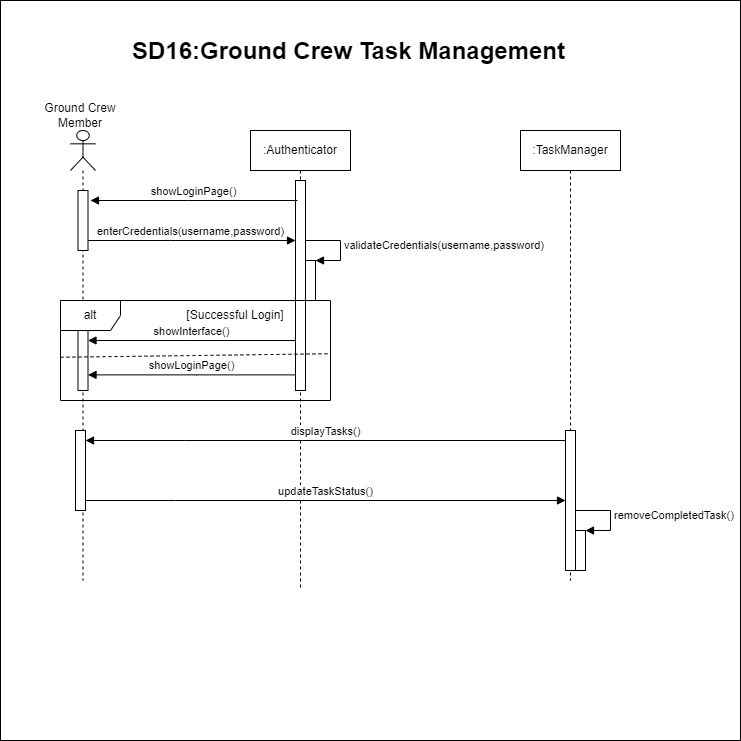

The diagram above was exported from draw.io. Its source (the exported page's mxGraphModel, read from the mxfile embedded in the PNG):
<mxGraphModel dx="474" dy="1649" grid="1" gridSize="10" guides="1" tooltips="1" connect="1" arrows="1" fold="1" page="1" pageScale="1" pageWidth="850" pageHeight="1100" math="0" shadow="0">
  <root>
    <mxCell id="0" />
    <mxCell id="1" parent="0" />
    <mxCell id="j2RcrDabWov2XYeeY0__-28" value="" style="whiteSpace=wrap;html=1;aspect=fixed;" parent="1" vertex="1">
      <mxGeometry x="10" y="-90" width="740" height="740" as="geometry" />
    </mxCell>
    <mxCell id="aM9ryv3xv72pqoxQDRHE-5" value=":Authenticator" style="shape=umlLifeline;perimeter=lifelinePerimeter;whiteSpace=wrap;html=1;container=0;dropTarget=0;collapsible=0;recursiveResize=0;outlineConnect=0;portConstraint=eastwest;newEdgeStyle={&quot;edgeStyle&quot;:&quot;elbowEdgeStyle&quot;,&quot;elbow&quot;:&quot;vertical&quot;,&quot;curved&quot;:0,&quot;rounded&quot;:0};" parent="1" vertex="1">
      <mxGeometry x="260" y="40" width="100" height="460" as="geometry" />
    </mxCell>
    <mxCell id="aM9ryv3xv72pqoxQDRHE-6" value="" style="html=1;points=[];perimeter=orthogonalPerimeter;outlineConnect=0;targetShapes=umlLifeline;portConstraint=eastwest;newEdgeStyle={&quot;edgeStyle&quot;:&quot;elbowEdgeStyle&quot;,&quot;elbow&quot;:&quot;vertical&quot;,&quot;curved&quot;:0,&quot;rounded&quot;:0};" parent="aM9ryv3xv72pqoxQDRHE-5" vertex="1">
      <mxGeometry x="45" y="50" width="10" height="210" as="geometry" />
    </mxCell>
    <mxCell id="xpsPf188gZYHEj0SjS73-16" value="&lt;span style=&quot;color: rgba(0, 0, 0, 0); font-family: monospace; font-size: 0px; text-align: start;&quot;&gt;%3CmxGraphModel%3E%3Croot%3E%3CmxCell%20id%3D%220%22%2F%3E%3CmxCell%20id%3D%221%22%20parent%3D%220%22%2F%3E%3CmxCell%20id%3D%222%22%20value%3D%22%22%20style%3D%22html%3D1%3Bpoints%3D%5B%5B0%2C0%2C0%2C0%2C5%5D%2C%5B0%2C1%2C0%2C0%2C-5%5D%2C%5B1%2C0%2C0%2C0%2C5%5D%2C%5B1%2C1%2C0%2C0%2C-5%5D%5D%3Bperimeter%3DorthogonalPerimeter%3BoutlineConnect%3D0%3BtargetShapes%3DumlLifeline%3BportConstraint%3Deastwest%3BnewEdgeStyle%3D%7B%26quot%3Bcurved%26quot%3B%3A0%2C%26quot%3Brounded%26quot%3B%3A0%7D%3B%22%20vertex%3D%221%22%20parent%3D%221%22%3E%3CmxGeometry%20x%3D%22315%22%20y%3D%22150%22%20width%3D%2210%22%20height%3D%2240%22%20as%3D%22geometry%22%2F%3E%3C%2FmxCell%3E%3CmxCell%20id%3D%223%22%20value%3D%22validateCredentials(username%2Cpassword)%22%20style%3D%22html%3D1%3Balign%3Dleft%3BspacingLeft%3D2%3BendArrow%3Dblock%3Brounded%3D0%3BedgeStyle%3DorthogonalEdgeStyle%3Bcurved%3D0%3Brounded%3D0%3B%22%20edge%3D%221%22%20target%3D%222%22%20parent%3D%221%22%3E%3CmxGeometry%20relative%3D%221%22%20as%3D%22geometry%22%3E%3CmxPoint%20x%3D%22315%22%20y%3D%22130%22%20as%3D%22sourcePoint%22%2F%3E%3CArray%20as%3D%22points%22%3E%3CmxPoint%20x%3D%22350%22%20y%3D%22130%22%2F%3E%3CmxPoint%20x%3D%22350%22%20y%3D%22150%22%2F%3E%3C%2FArray%3E%3CmxPoint%20x%3D%22325%22%20y%3D%22140%22%20as%3D%22targetPoint%22%2F%3E%3C%2FmxGeometry%3E%3C%2FmxCell%3E%3C%2Froot%3E%3C%2FmxGraphModel%3E&lt;/span&gt;" style="html=1;points=[[0,0,0,0,5],[0,1,0,0,-5],[1,0,0,0,5],[1,1,0,0,-5]];perimeter=orthogonalPerimeter;outlineConnect=0;targetShapes=umlLifeline;portConstraint=eastwest;newEdgeStyle={&quot;curved&quot;:0,&quot;rounded&quot;:0};" parent="aM9ryv3xv72pqoxQDRHE-5" vertex="1">
      <mxGeometry x="55" y="130" width="10" height="40" as="geometry" />
    </mxCell>
    <mxCell id="xpsPf188gZYHEj0SjS73-17" value="validateCredentials(username,password)" style="html=1;align=left;spacingLeft=2;endArrow=block;rounded=0;edgeStyle=orthogonalEdgeStyle;curved=0;rounded=0;" parent="aM9ryv3xv72pqoxQDRHE-5" target="xpsPf188gZYHEj0SjS73-16" edge="1">
      <mxGeometry relative="1" as="geometry">
        <mxPoint x="55" y="110" as="sourcePoint" />
        <Array as="points">
          <mxPoint x="90" y="110" />
          <mxPoint x="90" y="130" />
        </Array>
        <mxPoint x="65" y="120" as="targetPoint" />
      </mxGeometry>
    </mxCell>
    <mxCell id="aM9ryv3xv72pqoxQDRHE-7" value="enterCredentials(username,password)" style="html=1;verticalAlign=bottom;endArrow=block;edgeStyle=elbowEdgeStyle;elbow=horizontal;curved=0;rounded=0;" parent="1" edge="1">
      <mxGeometry relative="1" as="geometry">
        <mxPoint x="95" y="150" as="sourcePoint" />
        <Array as="points">
          <mxPoint x="180" y="150" />
        </Array>
        <mxPoint as="offset" />
        <mxPoint x="305" y="150" as="targetPoint" />
      </mxGeometry>
    </mxCell>
    <mxCell id="aM9ryv3xv72pqoxQDRHE-9" value="showInterface()" style="html=1;verticalAlign=bottom;endArrow=block;edgeStyle=elbowEdgeStyle;elbow=vertical;curved=0;rounded=0;" parent="1" target="j2RcrDabWov2XYeeY0__-6" edge="1">
      <mxGeometry relative="1" as="geometry">
        <mxPoint x="305" y="250" as="sourcePoint" />
        <Array as="points">
          <mxPoint x="195" y="250" />
        </Array>
        <mxPoint x="100" y="250" as="targetPoint" />
        <mxPoint as="offset" />
      </mxGeometry>
    </mxCell>
    <mxCell id="xpsPf188gZYHEj0SjS73-10" value="" style="shape=umlLifeline;perimeter=lifelinePerimeter;whiteSpace=wrap;html=1;container=1;dropTarget=0;collapsible=0;recursiveResize=0;outlineConnect=0;portConstraint=eastwest;newEdgeStyle={&quot;curved&quot;:0,&quot;rounded&quot;:0};participant=umlActor;" parent="1" vertex="1">
      <mxGeometry x="80" y="40" width="25" height="450" as="geometry" />
    </mxCell>
    <mxCell id="xpsPf188gZYHEj0SjS73-12" value="" style="html=1;points=[[0,0,0,0,5],[0,1,0,0,-5],[1,0,0,0,5],[1,1,0,0,-5]];perimeter=orthogonalPerimeter;outlineConnect=0;targetShapes=umlLifeline;portConstraint=eastwest;newEdgeStyle={&quot;curved&quot;:0,&quot;rounded&quot;:0};" parent="xpsPf188gZYHEj0SjS73-10" vertex="1">
      <mxGeometry x="7.5" y="60" width="10" height="60" as="geometry" />
    </mxCell>
    <mxCell id="j2RcrDabWov2XYeeY0__-6" value="" style="html=1;points=[[0,0,0,0,5],[0,1,0,0,-5],[1,0,0,0,5],[1,1,0,0,-5]];perimeter=orthogonalPerimeter;outlineConnect=0;targetShapes=umlLifeline;portConstraint=eastwest;newEdgeStyle={&quot;curved&quot;:0,&quot;rounded&quot;:0};" parent="xpsPf188gZYHEj0SjS73-10" vertex="1">
      <mxGeometry x="7.5" y="200" width="10" height="60" as="geometry" />
    </mxCell>
    <mxCell id="xpsPf188gZYHEj0SjS73-11" value="Ground Crew Member" style="text;strokeColor=none;align=center;fillColor=none;html=1;verticalAlign=middle;whiteSpace=wrap;rounded=0;" parent="1" vertex="1">
      <mxGeometry x="50" y="10" width="80" height="30" as="geometry" />
    </mxCell>
    <mxCell id="xpsPf188gZYHEj0SjS73-33" value="&lt;h1 style=&quot;margin-top: 0px;&quot;&gt;SD16:Ground Crew Task Management&amp;nbsp;&lt;/h1&gt;" style="text;html=1;whiteSpace=wrap;overflow=hidden;rounded=0;" parent="1" vertex="1">
      <mxGeometry x="140" y="-60" width="450" height="40" as="geometry" />
    </mxCell>
    <mxCell id="j2RcrDabWov2XYeeY0__-7" value=":TaskManager" style="shape=umlLifeline;perimeter=lifelinePerimeter;whiteSpace=wrap;html=1;container=0;dropTarget=0;collapsible=0;recursiveResize=0;outlineConnect=0;portConstraint=eastwest;newEdgeStyle={&quot;edgeStyle&quot;:&quot;elbowEdgeStyle&quot;,&quot;elbow&quot;:&quot;vertical&quot;,&quot;curved&quot;:0,&quot;rounded&quot;:0};" parent="1" vertex="1">
      <mxGeometry x="530" y="40" width="100" height="450" as="geometry" />
    </mxCell>
    <mxCell id="xpsPf188gZYHEj0SjS73-32" value="" style="html=1;points=[[0,0,0,0,5],[0,1,0,0,-5],[1,0,0,0,5],[1,1,0,0,-5]];perimeter=orthogonalPerimeter;outlineConnect=0;targetShapes=umlLifeline;portConstraint=eastwest;newEdgeStyle={&quot;curved&quot;:0,&quot;rounded&quot;:0};" parent="j2RcrDabWov2XYeeY0__-7" vertex="1">
      <mxGeometry x="-445" y="300" width="10" height="80" as="geometry" />
    </mxCell>
    <mxCell id="j2RcrDabWov2XYeeY0__-13" value="displayTasks()" style="html=1;verticalAlign=bottom;endArrow=block;edgeStyle=elbowEdgeStyle;elbow=vertical;curved=0;rounded=0;" parent="j2RcrDabWov2XYeeY0__-7" source="j2RcrDabWov2XYeeY0__-8" target="xpsPf188gZYHEj0SjS73-32" edge="1">
      <mxGeometry relative="1" as="geometry">
        <mxPoint x="-220" y="310" as="sourcePoint" />
        <Array as="points">
          <mxPoint x="-335" y="310" />
        </Array>
        <mxPoint x="-430" y="310" as="targetPoint" />
        <mxPoint as="offset" />
      </mxGeometry>
    </mxCell>
    <mxCell id="j2RcrDabWov2XYeeY0__-18" value="updateTaskStatus()" style="html=1;verticalAlign=bottom;endArrow=block;edgeStyle=elbowEdgeStyle;elbow=horizontal;curved=0;rounded=0;" parent="j2RcrDabWov2XYeeY0__-7" source="xpsPf188gZYHEj0SjS73-32" target="j2RcrDabWov2XYeeY0__-8" edge="1">
      <mxGeometry relative="1" as="geometry">
        <mxPoint x="-430" y="370" as="sourcePoint" />
        <Array as="points">
          <mxPoint x="-345" y="370" />
        </Array>
        <mxPoint as="offset" />
        <mxPoint x="-220" y="370" as="targetPoint" />
      </mxGeometry>
    </mxCell>
    <mxCell id="j2RcrDabWov2XYeeY0__-8" value="" style="html=1;points=[];perimeter=orthogonalPerimeter;outlineConnect=0;targetShapes=umlLifeline;portConstraint=eastwest;newEdgeStyle={&quot;edgeStyle&quot;:&quot;elbowEdgeStyle&quot;,&quot;elbow&quot;:&quot;vertical&quot;,&quot;curved&quot;:0,&quot;rounded&quot;:0};" parent="j2RcrDabWov2XYeeY0__-7" vertex="1">
      <mxGeometry x="45" y="300" width="10" height="140" as="geometry" />
    </mxCell>
    <mxCell id="j2RcrDabWov2XYeeY0__-19" value="&lt;span style=&quot;color: rgba(0, 0, 0, 0); font-family: monospace; font-size: 0px; text-align: start;&quot;&gt;%3CmxGraphModel%3E%3Croot%3E%3CmxCell%20id%3D%220%22%2F%3E%3CmxCell%20id%3D%221%22%20parent%3D%220%22%2F%3E%3CmxCell%20id%3D%222%22%20value%3D%22%22%20style%3D%22html%3D1%3Bpoints%3D%5B%5B0%2C0%2C0%2C0%2C5%5D%2C%5B0%2C1%2C0%2C0%2C-5%5D%2C%5B1%2C0%2C0%2C0%2C5%5D%2C%5B1%2C1%2C0%2C0%2C-5%5D%5D%3Bperimeter%3DorthogonalPerimeter%3BoutlineConnect%3D0%3BtargetShapes%3DumlLifeline%3BportConstraint%3Deastwest%3BnewEdgeStyle%3D%7B%26quot%3Bcurved%26quot%3B%3A0%2C%26quot%3Brounded%26quot%3B%3A0%7D%3B%22%20vertex%3D%221%22%20parent%3D%221%22%3E%3CmxGeometry%20x%3D%22315%22%20y%3D%22150%22%20width%3D%2210%22%20height%3D%2240%22%20as%3D%22geometry%22%2F%3E%3C%2FmxCell%3E%3CmxCell%20id%3D%223%22%20value%3D%22validateCredentials(username%2Cpassword)%22%20style%3D%22html%3D1%3Balign%3Dleft%3BspacingLeft%3D2%3BendArrow%3Dblock%3Brounded%3D0%3BedgeStyle%3DorthogonalEdgeStyle%3Bcurved%3D0%3Brounded%3D0%3B%22%20edge%3D%221%22%20target%3D%222%22%20parent%3D%221%22%3E%3CmxGeometry%20relative%3D%221%22%20as%3D%22geometry%22%3E%3CmxPoint%20x%3D%22315%22%20y%3D%22130%22%20as%3D%22sourcePoint%22%2F%3E%3CArray%20as%3D%22points%22%3E%3CmxPoint%20x%3D%22350%22%20y%3D%22130%22%2F%3E%3CmxPoint%20x%3D%22350%22%20y%3D%22150%22%2F%3E%3C%2FArray%3E%3CmxPoint%20x%3D%22325%22%20y%3D%22140%22%20as%3D%22targetPoint%22%2F%3E%3C%2FmxGeometry%3E%3C%2FmxCell%3E%3C%2Froot%3E%3C%2FmxGraphModel%3E&lt;/span&gt;" style="html=1;points=[[0,0,0,0,5],[0,1,0,0,-5],[1,0,0,0,5],[1,1,0,0,-5]];perimeter=orthogonalPerimeter;outlineConnect=0;targetShapes=umlLifeline;portConstraint=eastwest;newEdgeStyle={&quot;curved&quot;:0,&quot;rounded&quot;:0};" parent="j2RcrDabWov2XYeeY0__-7" vertex="1">
      <mxGeometry x="55" y="400" width="10" height="40" as="geometry" />
    </mxCell>
    <mxCell id="j2RcrDabWov2XYeeY0__-20" value="removeCompletedTask()" style="html=1;align=left;spacingLeft=2;endArrow=block;rounded=0;edgeStyle=orthogonalEdgeStyle;curved=0;rounded=0;" parent="j2RcrDabWov2XYeeY0__-7" target="j2RcrDabWov2XYeeY0__-19" edge="1">
      <mxGeometry relative="1" as="geometry">
        <mxPoint x="55" y="380" as="sourcePoint" />
        <Array as="points">
          <mxPoint x="90" y="380" />
          <mxPoint x="90" y="400" />
        </Array>
        <mxPoint x="65" y="390" as="targetPoint" />
      </mxGeometry>
    </mxCell>
    <mxCell id="j2RcrDabWov2XYeeY0__-22" value="alt" style="shape=umlFrame;whiteSpace=wrap;html=1;pointerEvents=0;" parent="1" vertex="1">
      <mxGeometry x="70" y="210" width="270" height="100" as="geometry" />
    </mxCell>
    <mxCell id="j2RcrDabWov2XYeeY0__-24" value="showLoginPage()" style="html=1;verticalAlign=bottom;endArrow=block;edgeStyle=elbowEdgeStyle;elbow=horizontal;curved=0;rounded=0;" parent="1" edge="1">
      <mxGeometry relative="1" as="geometry">
        <mxPoint x="305" y="284.3800000000001" as="sourcePoint" />
        <Array as="points">
          <mxPoint x="206" y="284.38" />
        </Array>
        <mxPoint x="97.5" y="284.3800000000001" as="targetPoint" />
        <mxPoint as="offset" />
      </mxGeometry>
    </mxCell>
    <mxCell id="j2RcrDabWov2XYeeY0__-26" value="" style="endArrow=none;dashed=1;html=1;rounded=0;exitX=0;exitY=0.577;exitDx=0;exitDy=0;exitPerimeter=0;entryX=1;entryY=0.545;entryDx=0;entryDy=0;entryPerimeter=0;" parent="1" edge="1">
      <mxGeometry width="50" height="50" relative="1" as="geometry">
        <mxPoint x="70" y="266.76" as="sourcePoint" />
        <mxPoint x="340" y="263.24" as="targetPoint" />
      </mxGeometry>
    </mxCell>
    <mxCell id="j2RcrDabWov2XYeeY0__-27" value="showLoginPage()" style="html=1;verticalAlign=bottom;endArrow=block;edgeStyle=elbowEdgeStyle;elbow=horizontal;curved=0;rounded=0;" parent="1" edge="1">
      <mxGeometry relative="1" as="geometry">
        <mxPoint x="307" y="110" as="sourcePoint" />
        <Array as="points">
          <mxPoint x="197" y="110" />
        </Array>
        <mxPoint x="100" y="110" as="targetPoint" />
        <mxPoint as="offset" />
      </mxGeometry>
    </mxCell>
    <mxCell id="VUz7a3l85QrSHpgjAKya-1" value="[Successful Login]" style="text;html=1;align=center;verticalAlign=middle;whiteSpace=wrap;rounded=0;" parent="1" vertex="1">
      <mxGeometry x="190" y="210" width="110" height="30" as="geometry" />
    </mxCell>
  </root>
</mxGraphModel>